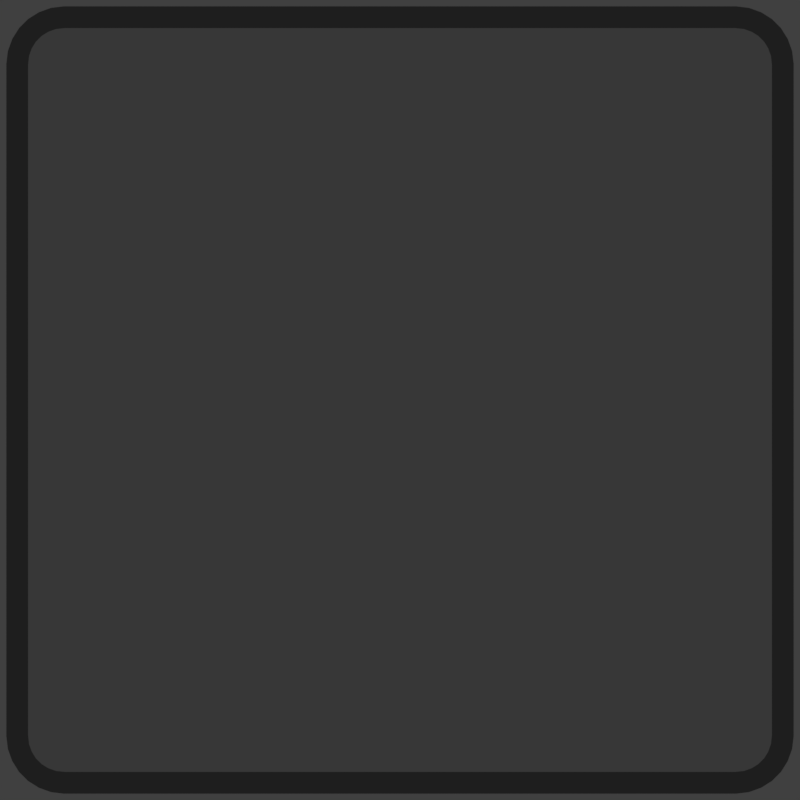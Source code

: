 # Source: inputoverlay-key.blend  (saved by Blender 2.78.0; exported with 4.5.12 LTS)
import bpy
from mathutils import Matrix  # noqa: F401  (used for matrix-valued properties, if any)

bpy.ops.wm.read_factory_settings(use_empty=True)
scene = bpy.context.scene
scene.name = 'inputoverlay-key'

# ---- collections
col_collection_1 = bpy.data.collections.new('Collection 1'); scene.collection.children.link(col_collection_1)

# ---- materials (node trees are filled in below, after node groups)
mat_white = bpy.data.materials.new('white')
mat_white.alpha_threshold = 0.0
mat_white.roughness = 0.5
mat_black__75trans = bpy.data.materials.new('black-.75trans')
mat_black__75trans.alpha_threshold = 0.0
mat_black__75trans.roughness = 0.5
mat_black__25trans = bpy.data.materials.new('black-.25trans')
mat_black__25trans.alpha_threshold = 0.0
mat_black__25trans.roughness = 0.5

# ---- material node trees
mat_white.use_nodes = True; mat_white.node_tree.nodes.clear()
_N = mat_white.node_tree.nodes; _L = mat_white.node_tree.links
n0 = _N.new('ShaderNodeOutputMaterial'); n0.name = 'Material Output'; n0.location = (300, 300)
n1 = _N.new('ShaderNodeEmission'); n1.name = 'Emission'; n1.location = (10, 300)
_L.new(n1.outputs[0], n0.inputs[0])
n0.is_active_output = True
mat_black__75trans.use_nodes = True; mat_black__75trans.node_tree.nodes.clear()
_N = mat_black__75trans.node_tree.nodes; _L = mat_black__75trans.node_tree.links
n0 = _N.new('ShaderNodeOutputMaterial'); n0.name = 'Material Output'; n0.location = (300, 300)
n1 = _N.new('ShaderNodeMixShader'); n1.name = 'Mix Shader'; n1.location = (10, 300)
n1.inputs[0].default_value = 0.75
n2 = _N.new('ShaderNodeEmission'); n2.name = 'Emission'; n2.location = (-180, 200)
n2.inputs[0].default_value = (0.0, 0.0, 0.0, 1.0)
n3 = _N.new('ShaderNodeBsdfTransparent'); n3.name = 'Transparent BSDF'; n3.location = (-180, 100)
_L.new(n1.outputs[0], n0.inputs[0])
_L.new(n2.outputs[0], n1.inputs[1])
_L.new(n3.outputs[0], n1.inputs[2])
n0.is_active_output = True
mat_black__25trans.use_nodes = True; mat_black__25trans.node_tree.nodes.clear()
_N = mat_black__25trans.node_tree.nodes; _L = mat_black__25trans.node_tree.links
n0 = _N.new('ShaderNodeOutputMaterial'); n0.name = 'Material Output'; n0.location = (300, 300)
n1 = _N.new('ShaderNodeMixShader'); n1.name = 'Mix Shader'; n1.location = (10, 300)
n1.inputs[0].default_value = 0.25
n2 = _N.new('ShaderNodeEmission'); n2.name = 'Emission'; n2.location = (-180, 200)
n2.inputs[0].default_value = (0.0, 0.0, 0.0, 1.0)
n3 = _N.new('ShaderNodeBsdfTransparent'); n3.name = 'Transparent BSDF'; n3.location = (-180, 100)
_L.new(n1.outputs[0], n0.inputs[0])
_L.new(n2.outputs[0], n1.inputs[1])
_L.new(n3.outputs[0], n1.inputs[2])
n0.is_active_output = True

# ---- world
world_world_010 = bpy.data.worlds.new('World.010'); scene.world = world_world_010
world_world_010.color = (0.05088, 0.05088, 0.05088)
world_world_010.use_sun_shadow = False
world_world_010.sun_shadow_jitter_overblur = 0.0
world_world_010.cycles.sampling_method = 'MANUAL'

# ---- cameras
cam_camera_059 = bpy.data.cameras.new('Camera.059')
cam_camera_059.type = 'ORTHO'
cam_camera_059.clip_end = 100.0
cam_camera_059.lens = 35.0
cam_camera_059.sensor_width = 32.0
cam_camera_059.sensor_height = 18.0
cam_camera_059.ortho_scale = 1.2
cam_camera_059.dof.focus_distance = 0.0

# ---- meshes
me_circle_002 = bpy.data.meshes.new('Circle.002')
me_circle_002.from_pydata([(-1.084, -1.269, 0.0), (-1.269, -1.084, 0.0), (-1.125, -1.264, 0.0), (-1.164, -1.25, 0.0), (-1.199, -1.228, 0.0), (-1.228, -1.199, 0.0), (-1.25, -1.164, 0.0), (-1.264, -1.125, 0.0), (1.269, -1.084, 0.0), (1.084, -1.269, 0.0), (1.264, -1.125, 0.0), (1.25, -1.164, 0.0), (1.228, -1.199, 0.0), (1.199, -1.228, 0.0), (1.164, -1.25, 0.0), (1.125, -1.264, 0.0), (-1.269, 1.084, 0.0), (-1.084, 1.269, 0.0), (-1.264, 1.125, 0.0), (-1.25, 1.164, 0.0), (-1.228, 1.199, 0.0), (-1.199, 1.228, 0.0), (-1.164, 1.25, 0.0), (-1.125, 1.264, 0.0), (1.084, 1.269, 0.0), (1.269, 1.084, 0.0), (1.125, 1.264, 0.0), (1.164, 1.25, 0.0), (1.199, 1.228, 0.0), (1.228, 1.199, 0.0), (1.25, 1.164, 0.0), (1.264, 1.125, 0.0), (1.109, 1.196, 0.0), (1.08, 1.199, 0.0), (1.134, 1.187, 0.0), (1.155, 1.174, 0.0), (1.174, 1.155, 0.0), (1.187, 1.134, 0.0), (1.196, 1.109, 0.0), (1.199, 1.08, 0.0), (1.08, -1.199, 0.0), (1.109, -1.196, 0.0), (1.134, -1.187, 0.0), (1.155, -1.174, 0.0), (1.174, -1.155, 0.0), (1.187, -1.134, 0.0), (1.196, -1.109, 0.0), (1.199, -1.08, 0.0), (-1.109, -1.196, 0.0), (-1.08, -1.199, 0.0), (-1.134, -1.187, 0.0), (-1.155, -1.174, 0.0), (-1.174, -1.155, 0.0), (-1.187, -1.134, 0.0), (-1.196, -1.109, 0.0), (-1.199, -1.08, 0.0), (-1.08, 1.199, 0.0), (-1.109, 1.196, 0.0), (-1.134, 1.187, 0.0), (-1.155, 1.174, 0.0), (-1.174, 1.155, 0.0), (-1.187, 1.134, 0.0), (-1.196, 1.109, 0.0), (-1.199, 1.08, 0.0)], [], [(49, 48, 50, 51, 52, 53, 54, 55, 63, 62, 61, 60, 59, 58, 57, 56, 33, 32, 34, 35, 36, 37, 38, 39, 47, 46, 45, 44, 43, 42, 41, 40), (32, 33, 24, 26), (34, 32, 26, 27), (35, 34, 27, 28), (36, 35, 28, 29), (37, 36, 29, 30), (38, 37, 30, 31), (39, 38, 31, 25), (40, 41, 15, 9), (41, 42, 14, 15), (42, 43, 13, 14), (43, 44, 12, 13), (44, 45, 11, 12), (45, 46, 10, 11), (46, 47, 8, 10), (48, 49, 0, 2), (50, 48, 2, 3), (51, 50, 3, 4), (52, 51, 4, 5), (53, 52, 5, 6), (54, 53, 6, 7), (55, 54, 7, 1), (56, 57, 23, 17), (57, 58, 22, 23), (58, 59, 21, 22), (59, 60, 20, 21), (60, 61, 19, 20), (61, 62, 18, 19), (62, 63, 16, 18), (49, 40, 9, 0), (63, 55, 1, 16), (33, 56, 17, 24), (47, 39, 25, 8)])
me_circle_002.polygons.foreach_set('material_index', [0, 1, 1, 1, 1, 1, 1, 1, 1, 1, 1, 1, 1, 1, 1, 1, 1, 1, 1, 1, 1, 1, 1, 1, 1, 1, 1, 1, 1, 1, 1, 1, 1])
me_circle_002.materials.append(mat_black__75trans)
me_circle_002.materials.append(mat_black__25trans)
me_circle_002.use_remesh_preserve_volume = False
me_circle_002.use_remesh_preserve_attributes = False
me_circle_002.use_mirror_vertex_groups = False
me_circle_002.update()

# ---- curves / text
txt_text_300 = bpy.data.curves.new('Text.300', 'FONT')
txt_text_300.dimensions = '2D'
txt_text_300.body = 'inputoverlay-key'
txt_text_300.materials.append(mat_white)
txt_text_300.use_path_clamp = True
txt_text_300.bevel_resolution = 0
txt_text_300.align_x = 'CENTER'

# ---- objects
ob_cam_hitcircle_008 = bpy.data.objects.new('cam-hitcircle.008', cam_camera_059)
ob_text_108 = bpy.data.objects.new('Text.108', txt_text_300)
ob_circle_025 = bpy.data.objects.new('Circle.025', me_circle_002)

# ---- transforms, parenting, visibility, modifiers, constraints
ob_cam_hitcircle_008.location = (0.0, 0.0, 0.0)
ob_cam_hitcircle_008.lock_rotations_4d = False
ob_cam_hitcircle_008.empty_display_type = 'ARROWS'
ob_cam_hitcircle_008.color = (0.0, 0.0, 0.0, 0.0)
ob_cam_hitcircle_008.display_type = 'WIRE'
ob_cam_hitcircle_008.lineart.crease_threshold = 0.0
ob_text_108.parent = ob_cam_hitcircle_008
ob_text_108.matrix_parent_inverse = Matrix(((1.0, 0.0, 0.0, -1.0), (0.0, 1.0, 0.0, -5.0), (0.0, 0.0, 1.0, -5.0), (0.0, 0.0, 0.0, 1.0)))
ob_text_108.location = (1.03, 5.769, 5.0)
ob_text_108.scale = (0.2864, 0.2864, 0.2864)
ob_text_108.lineart.crease_threshold = 0.0
ob_circle_025.parent = ob_cam_hitcircle_008
ob_circle_025.matrix_parent_inverse = Matrix(((1.0, 0.0, 0.0, -4.0), (0.0, 1.0, 0.0, -5.0), (0.0, 0.0, 1.0, -5.0), (0.0, 0.0, 0.0, 1.0)))
ob_circle_025.location = (4.0, 5.0, 0.0)
ob_circle_025.scale = (0.4653, 0.4653, 0.4653)
ob_circle_025.lineart.crease_threshold = 0.0

# ---- collection membership
col_collection_1.objects.link(ob_cam_hitcircle_008)
col_collection_1.objects.link(ob_text_108)
col_collection_1.objects.link(ob_circle_025)

# ---- scene / render settings (as saved in the file)
scene.camera = ob_cam_hitcircle_008
scene.frame_start = 1; scene.frame_end = 1; scene.frame_set(1)
scene.render.engine = 'CYCLES'
scene.render.image_settings.compression = 0
scene.render.resolution_x = 256
scene.render.resolution_y = 256
scene.render.fps = 30
scene.render.dither_intensity = 0.0
scene.render.film_transparent = True
scene.cycles.use_denoising = False
scene.cycles.samples = 20
scene.cycles.sampling_pattern = 'TABULATED_SOBOL'
scene.cycles.light_sampling_threshold = 0.0
scene.cycles.use_adaptive_sampling = False
scene.cycles.use_light_tree = False
scene.cycles.blur_glossy = 0.0
scene.cycles.max_bounces = 6
scene.cycles.diffuse_bounces = 6
scene.cycles.glossy_bounces = 6
scene.cycles.transmission_bounces = 6
scene.cycles.volume_bounces = 6
scene.cycles.transparent_max_bounces = 6
scene.cycles.sample_clamp_indirect = 0.0
scene.view_settings.view_transform = 'Standard'
bpy.context.view_layer.update()
